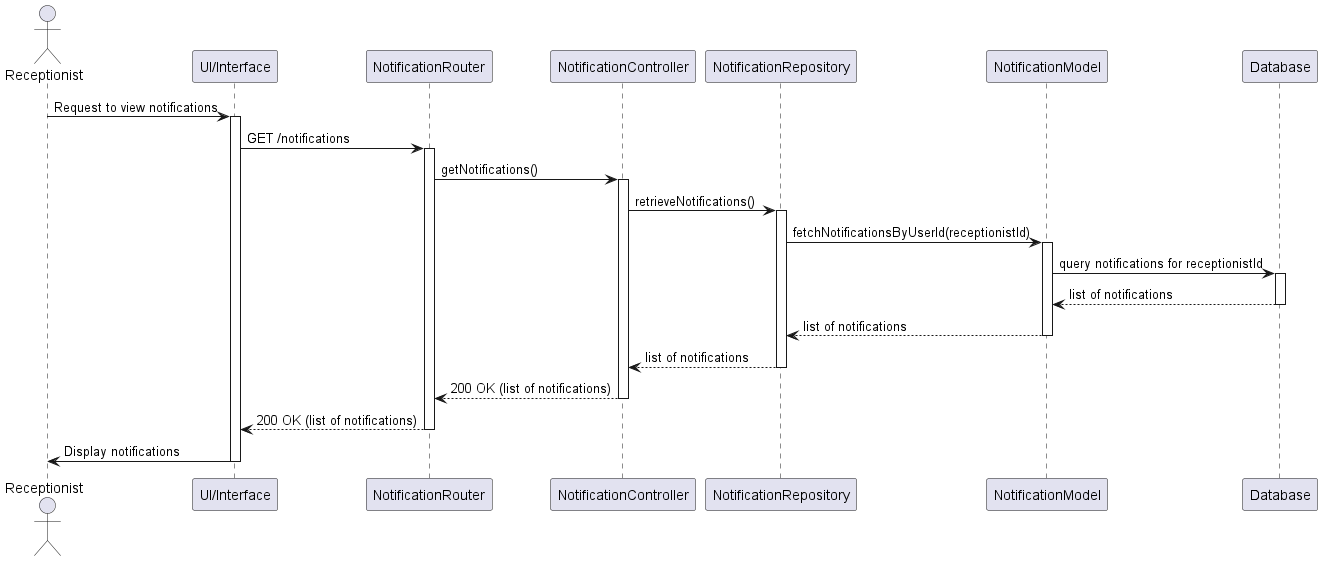

The diagram above was rendered by PlantUML. Its source (embedded in the PNG):
@startuml
actor Receptionist
participant "UI/Interface" as UI
participant "NotificationRouter" as Router
participant "NotificationController" as Controller
participant "NotificationRepository" as Repository
participant "NotificationModel" as NotificationModel
participant "Database" as DB

Receptionist -> UI: Request to view notifications
activate UI
UI -> Router: GET /notifications
activate Router
Router -> Controller: getNotifications()
activate Controller
Controller -> Repository: retrieveNotifications()
activate Repository

Repository -> NotificationModel: fetchNotificationsByUserId(receptionistId)
activate NotificationModel
NotificationModel -> DB: query notifications for receptionistId
activate DB
DB --> NotificationModel: list of notifications
deactivate DB
NotificationModel --> Repository: list of notifications
deactivate NotificationModel
Repository --> Controller: list of notifications
deactivate Repository

Controller --> Router: 200 OK (list of notifications)
deactivate Controller
Router --> UI: 200 OK (list of notifications)
deactivate Router
UI -> Receptionist: Display notifications
deactivate UI
@enduml